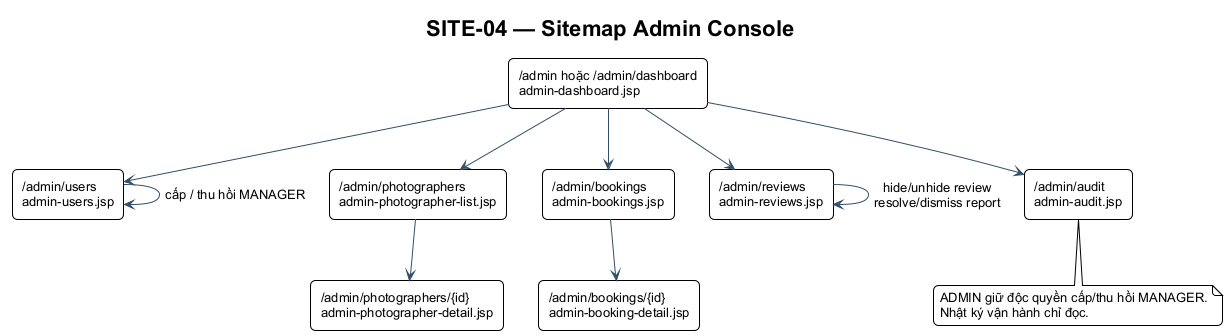

The diagram above was rendered by PlantUML. Its source (embedded in the PNG):
@startuml SITE-04
!include ../theme.puml
title SITE-04 — Sitemap Admin Console
rectangle "/admin hoặc /admin/dashboard\nadmin-dashboard.jsp" as Dashboard
rectangle "/admin/users\nadmin-users.jsp" as Users
rectangle "/admin/photographers\nadmin-photographer-list.jsp" as Photographers
rectangle "/admin/photographers/{id}\nadmin-photographer-detail.jsp" as PhotographerDetail
rectangle "/admin/bookings\nadmin-bookings.jsp" as Bookings
rectangle "/admin/bookings/{id}\nadmin-booking-detail.jsp" as BookingDetail
rectangle "/admin/reviews\nadmin-reviews.jsp" as Reviews
rectangle "/admin/audit\nadmin-audit.jsp" as Audit
Dashboard --> Users
Dashboard --> Photographers
Dashboard --> Bookings
Dashboard --> Reviews
Dashboard --> Audit
Users --> Users : cấp / thu hồi MANAGER
Photographers --> PhotographerDetail
Bookings --> BookingDetail
Reviews --> Reviews : hide/unhide review\nresolve/dismiss report
note bottom
  ADMIN giữ độc quyền cấp/thu hồi MANAGER.
  Nhật ký vận hành chỉ đọc.
end note
@enduml